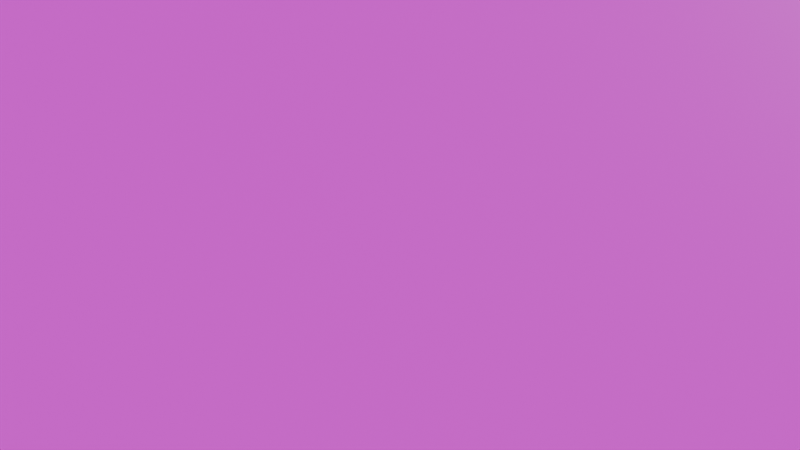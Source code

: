 # Source: ProceduralTerrain.blend  (saved by Blender 4.5.90; exported with 4.5.12 LTS)
import bpy
from mathutils import Matrix  # noqa: F401  (used for matrix-valued properties, if any)

bpy.ops.wm.read_factory_settings(use_empty=True)
scene = bpy.context.scene
scene.name = 'Scene'

# ---- collections
col_collection = bpy.data.collections.new('Collection'); scene.collection.children.link(col_collection)

# ---- images (referenced by path relative to the original .blend; pixels are not part of the script)
import os
ASSET_DIR = os.environ.get("B2B_ASSET_DIR", "")  # directory of the original .blend (textures are referenced by path, not embedded)
HERE = os.path.dirname(os.path.abspath(__file__))  # packed textures are extracted next to this script under _unpacked/

def load_image(name, relpath, width, height, colorspace="sRGB"):
    """Load a texture the original file referenced (path relative to the .blend, or extracted next to this script)."""
    p = next((c for c in (os.path.join(HERE, relpath), os.path.join(ASSET_DIR, relpath)) if relpath and os.path.exists(c)), "")
    if p:
        img = bpy.data.images.load(p, check_existing=True)
        img.name = name
    else:  # same state as the original file: an image datablock whose file is absent (Cycles renders it pink)
        img = bpy.data.images.new(name, width, height)
        img.source = "FILE"
        img.filepath = "//" + (relpath or name)
    img.colorspace_settings.name = colorspace
    return img
img_rocks024s_1k_png_displacement_png = load_image('Rocks024S_1K-PNG_Displacement.png', 'Rocks024S_1K-PNG/Rocks024S_1K-PNG_Displacement.png', 1024, 1024, 'Non-Color')
img_rocks024s_1k_png_color_png = load_image('Rocks024S_1K-PNG_Color.png', 'Rocks024S_1K-PNG/Rocks024S_1K-PNG_Color.png', 1024, 1024, 'sRGB')
img_rocks024s_1k_png_roughness_png = load_image('Rocks024S_1K-PNG_Roughness.png', 'Rocks024S_1K-PNG/Rocks024S_1K-PNG_Roughness.png', 1024, 1024, 'Non-Color')
img_rocks024s_1k_png_normalgl_png = load_image('Rocks024S_1K-PNG_NormalGL.png', 'Rocks024S_1K-PNG/Rocks024S_1K-PNG_NormalGL.png', 1024, 1024, 'Non-Color')
img_rocks024s_1k_png_ambientocclusion_png = load_image('Rocks024S_1K-PNG_AmbientOcclusion.png', 'Rocks024S_1K-PNG/Rocks024S_1K-PNG_AmbientOcclusion.png', 1024, 1024, 'Non-Color')
img_ground079s_1k_png_color_png = load_image('Ground079S_1K-PNG_Color.png', 'Ground079S_1K-PNG/Ground079S_1K-PNG_Color.png', 1024, 1024, 'sRGB')
img_ground079s_1k_png_displacement_png = load_image('Ground079S_1K-PNG_Displacement.png', 'Ground079S_1K-PNG/Ground079S_1K-PNG_Displacement.png', 1024, 1024, 'sRGB')
img_ground079s_1k_png_ambientocclusion_png = load_image('Ground079S_1K-PNG_AmbientOcclusion.png', 'Ground079S_1K-PNG/Ground079S_1K-PNG_AmbientOcclusion.png', 1024, 1024, 'sRGB')
img_ground072_1k_png_displacement_png = load_image('Ground072_1K-PNG_Displacement.png', 'Ground072_1K-PNG/Ground072_1K-PNG_Displacement.png', 1024, 1024, 'Non-Color')
img_ground072_1k_png_color_png = load_image('Ground072_1K-PNG_Color.png', 'Ground072_1K-PNG/Ground072_1K-PNG_Color.png', 1024, 1024, 'sRGB')
img_ground072_1k_png_roughness_png = load_image('Ground072_1K-PNG_Roughness.png', 'Ground072_1K-PNG/Ground072_1K-PNG_Roughness.png', 1024, 1024, 'Non-Color')
img_ground072_1k_png_normalgl_png = load_image('Ground072_1K-PNG_NormalGL.png', 'Ground072_1K-PNG/Ground072_1K-PNG_NormalGL.png', 1024, 1024, 'Non-Color')
img_ground072_1k_png_ambientocclusion_png = load_image('Ground072_1K-PNG_AmbientOcclusion.png', 'Ground072_1K-PNG/Ground072_1K-PNG_AmbientOcclusion.png', 1024, 1024, 'Non-Color')

# ---- materials (node trees are filled in below, after node groups)
mat_terrain = bpy.data.materials.new('Terrain')

# ---- material node trees
mat_terrain.use_nodes = True; mat_terrain.node_tree.nodes.clear()
_N = mat_terrain.node_tree.nodes; _L = mat_terrain.node_tree.links
n0 = _N.new('ShaderNodeBsdfPrincipled'); n0.name = 'Principled BSDF'; n0.location = (-80, 100)
n1 = _N.new('ShaderNodeOutputMaterial'); n1.name = 'Material Output'; n1.location = (2279, 3)
n2 = _N.new('ShaderNodeTexImage'); n2.name = 'Image Texture'; n2.location = (85, -876)
n2.label = 'Displacement'
n2.image = img_rocks024s_1k_png_displacement_png
n3 = _N.new('ShaderNodeTexImage'); n3.name = 'Image Texture.001'; n3.location = (85, -316)
n3.label = 'Base Color'
n3.image = img_rocks024s_1k_png_color_png
n4 = _N.new('ShaderNodeTexImage'); n4.name = 'Image Texture.002'; n4.location = (85, -596)
n4.label = 'Roughness'
n4.image = img_rocks024s_1k_png_roughness_png
n5 = _N.new('ShaderNodeTexImage'); n5.name = 'Image Texture.003'; n5.location = (85, -1156)
n5.label = 'Normal'
n5.image = img_rocks024s_1k_png_normalgl_png
n6 = _N.new('ShaderNodeNormalMap'); n6.name = 'Normal Map'; n6.location = (-450, -820)
n7 = _N.new('ShaderNodeTexImage'); n7.name = 'Image Texture.004'; n7.location = (85, -36)
n7.label = 'Ambient Occlusion'
n7.image = img_rocks024s_1k_png_ambientocclusion_png
n8 = _N.new('ShaderNodeMapping'); n8.name = 'Mapping'; n8.location = (230, -36)
n8.inputs[3].default_value = (6.9, 7.9, 1.0)
n9 = _N.new('NodeReroute'); n9.name = 'Reroute'; n9.location = (35, -673)
n9.width = 10
n9.socket_idname = 'NodeSocketVector'
n10 = _N.new('ShaderNodeTexCoord'); n10.name = 'Texture Coordinate'; n10.location = (30, -36)
n11 = _N.new('NodeFrame'); n11.name = 'Frame'; n11.location = (-1889, -256)
n11.label = 'Mapping'
n11.width = 400
n12 = _N.new('NodeFrame'); n12.name = 'Frame.001'; n12.location = (-835, 336)
n12.label = 'Textures'
n12.width = 355
n13 = _N.new('ShaderNodeBump'); n13.name = 'Bump'; n13.location = (-260, -443)
n13.inputs[1].default_value = 2.501
n14 = _N.new('ShaderNodeBsdfPrincipled'); n14.name = 'Principled BSDF.001'; n14.location = (-108, -1416)
n15 = _N.new('ShaderNodeTexImage'); n15.name = 'Image Texture.005'; n15.location = (85, -876)
n15.label = 'Displacement'
n15.image = img_rocks024s_1k_png_displacement_png
n16 = _N.new('ShaderNodeTexImage'); n16.name = 'Image Texture.006'; n16.location = (85, -316)
n16.label = 'Base Color'
n16.image = img_ground079s_1k_png_color_png
n17 = _N.new('ShaderNodeTexImage'); n17.name = 'Image Texture.007'; n17.location = (85, -596)
n17.label = 'Roughness'
n17.image = img_ground079s_1k_png_displacement_png
n18 = _N.new('ShaderNodeTexImage'); n18.name = 'Image Texture.008'; n18.location = (85, -1156)
n18.label = 'Normal'
n18.image = img_rocks024s_1k_png_normalgl_png
n19 = _N.new('ShaderNodeNormalMap'); n19.name = 'Normal Map.001'; n19.location = (-478, -2336)
n20 = _N.new('ShaderNodeTexImage'); n20.name = 'Image Texture.009'; n20.location = (85, -36)
n20.label = 'Ambient Occlusion'
n20.image = img_ground079s_1k_png_ambientocclusion_png
n21 = _N.new('ShaderNodeMapping'); n21.name = 'Mapping.001'; n21.location = (230, -36)
n22 = _N.new('NodeReroute'); n22.name = 'Reroute.001'; n22.location = (35, -673)
n22.width = 10
n22.socket_idname = 'NodeSocketVector'
n23 = _N.new('ShaderNodeTexCoord'); n23.name = 'Texture Coordinate.001'; n23.location = (30, -36)
n24 = _N.new('NodeFrame'); n24.name = 'Frame.002'; n24.location = (-1508, -1380)
n24.label = 'Mapping'
n24.width = 400
n25 = _N.new('NodeFrame'); n25.name = 'Frame.003'; n25.location = (-863, -1180)
n25.label = 'Textures'
n25.width = 355
n26 = _N.new('ShaderNodeBump'); n26.name = 'Bump.001'; n26.location = (-288, -1959)
n27 = _N.new('ShaderNodeMixShader'); n27.name = 'Mix Shader'; n27.location = (1466, -51)
n28 = _N.new('ShaderNodeTexNoise'); n28.name = 'Noise Texture'; n28.location = (1484, 689)
n28.inputs[2].default_value = 5.7
n28.inputs[3].default_value = 5.3
n28.inputs[8].default_value = 1.2
n29 = _N.new('ShaderNodeValToRGB'); n29.name = 'Color Ramp'; n29.location = (1758, 485)
while len(n29.color_ramp.elements) > 1: n29.color_ramp.elements.remove(n29.color_ramp.elements[-1])
n29.color_ramp.elements[0].position = 0.4136; n29.color_ramp.elements[0].color = (0.0, 0.0, 0.0, 1.0)
_e = n29.color_ramp.elements.new(0.7364); _e.color = (1.0, 1.0, 1.0, 1.0)
n30 = _N.new('ShaderNodeBsdfPrincipled'); n30.name = 'Principled BSDF.002'; n30.location = (40, -3033)
n31 = _N.new('ShaderNodeTexImage'); n31.name = 'Image Texture.010'; n31.location = (85, -876)
n31.label = 'Displacement'
n31.image = img_ground072_1k_png_displacement_png
n32 = _N.new('ShaderNodeTexImage'); n32.name = 'Image Texture.011'; n32.location = (85, -316)
n32.label = 'Base Color'
n32.image = img_ground072_1k_png_color_png
n33 = _N.new('ShaderNodeTexImage'); n33.name = 'Image Texture.012'; n33.location = (85, -596)
n33.label = 'Roughness'
n33.image = img_ground072_1k_png_roughness_png
n34 = _N.new('ShaderNodeTexImage'); n34.name = 'Image Texture.013'; n34.location = (85, -1156)
n34.label = 'Normal'
n34.image = img_ground072_1k_png_normalgl_png
n35 = _N.new('ShaderNodeNormalMap'); n35.name = 'Normal Map.002'; n35.location = (-330, -3904)
n36 = _N.new('ShaderNodeTexImage'); n36.name = 'Image Texture.014'; n36.location = (85, -36)
n36.label = 'Ambient Occlusion'
n36.image = img_ground072_1k_png_ambientocclusion_png
n37 = _N.new('ShaderNodeMapping'); n37.name = 'Mapping.002'; n37.location = (230, -36)
n38 = _N.new('NodeReroute'); n38.name = 'Reroute.002'; n38.location = (35, -151)
n38.width = 10
n38.socket_idname = 'NodeSocketVector'
n39 = _N.new('ShaderNodeTexCoord'); n39.name = 'Texture Coordinate.002'; n39.location = (30, -36)
n40 = _N.new('NodeFrame'); n40.name = 'Frame.004'; n40.location = (-1360, -2948)
n40.label = 'Mapping'
n40.width = 400
n41 = _N.new('NodeFrame'); n41.name = 'Frame.005'; n41.location = (-715, -2748)
n41.label = 'Textures'
n41.width = 355
n42 = _N.new('ShaderNodeBump'); n42.name = 'Bump.002'; n42.location = (-140, -3559)
n43 = _N.new('ShaderNodeMixShader'); n43.name = 'Mix Shader.001'; n43.location = (1944, -102)
n44 = _N.new('ShaderNodeValToRGB'); n44.name = 'Color Ramp.001'; n44.location = (1024, 282)
while len(n44.color_ramp.elements) > 1: n44.color_ramp.elements.remove(n44.color_ramp.elements[-1])
n44.color_ramp.elements[0].position = 0.5545; n44.color_ramp.elements[0].color = (0.0, 0.0, 0.0, 1.0)
_e = n44.color_ramp.elements.new(0.6773); _e.color = (1.0, 1.0, 1.0, 1.0)
n45 = _N.new('ShaderNodeTexVoronoi'); n45.name = 'Voronoi Texture'; n45.location = (783, 346)
n45.inputs[2].default_value = 8.4
n45.inputs[3].default_value = 0.9
n45.inputs[4].default_value = 0.7917
n45.inputs[5].default_value = 2.5
n2.parent = n12
n3.parent = n12
n4.parent = n12
n5.parent = n12
n7.parent = n12
n8.parent = n11
n9.parent = n12
n10.parent = n11
n15.parent = n25
n16.parent = n25
n17.parent = n25
n18.parent = n25
n20.parent = n25
n21.parent = n24
n22.parent = n25
n23.parent = n24
n31.parent = n41
n32.parent = n41
n33.parent = n41
n34.parent = n41
n36.parent = n41
n37.parent = n40
n38.parent = n41
n39.parent = n40
_L.new(n3.outputs[0], n0.inputs[0])
_L.new(n4.outputs[0], n0.inputs[2])
_L.new(n5.outputs[0], n6.inputs[1])
_L.new(n13.outputs[0], n0.inputs[5])
_L.new(n9.outputs[0], n7.inputs[0])
_L.new(n9.outputs[0], n3.inputs[0])
_L.new(n9.outputs[0], n4.inputs[0])
_L.new(n9.outputs[0], n2.inputs[0])
_L.new(n9.outputs[0], n5.inputs[0])
_L.new(n8.outputs[0], n9.inputs[0])
_L.new(n10.outputs[2], n8.inputs[0])
_L.new(n6.outputs[0], n13.inputs[4])
_L.new(n2.outputs[1], n13.inputs[3])
_L.new(n16.outputs[0], n14.inputs[0])
_L.new(n17.outputs[0], n14.inputs[2])
_L.new(n18.outputs[0], n19.inputs[1])
_L.new(n26.outputs[0], n14.inputs[5])
_L.new(n22.outputs[0], n20.inputs[0])
_L.new(n22.outputs[0], n16.inputs[0])
_L.new(n22.outputs[0], n17.inputs[0])
_L.new(n22.outputs[0], n15.inputs[0])
_L.new(n22.outputs[0], n18.inputs[0])
_L.new(n21.outputs[0], n22.inputs[0])
_L.new(n23.outputs[2], n21.inputs[0])
_L.new(n19.outputs[0], n26.inputs[4])
_L.new(n15.outputs[1], n26.inputs[3])
_L.new(n0.outputs[0], n27.inputs[1])
_L.new(n14.outputs[0], n27.inputs[2])
_L.new(n28.outputs[0], n29.inputs[0])
_L.new(n32.outputs[0], n30.inputs[0])
_L.new(n33.outputs[0], n30.inputs[2])
_L.new(n34.outputs[0], n35.inputs[1])
_L.new(n42.outputs[0], n30.inputs[5])
_L.new(n38.outputs[0], n36.inputs[0])
_L.new(n38.outputs[0], n32.inputs[0])
_L.new(n38.outputs[0], n33.inputs[0])
_L.new(n38.outputs[0], n31.inputs[0])
_L.new(n38.outputs[0], n34.inputs[0])
_L.new(n37.outputs[0], n38.inputs[0])
_L.new(n39.outputs[2], n37.inputs[0])
_L.new(n35.outputs[0], n42.inputs[4])
_L.new(n31.outputs[1], n42.inputs[3])
_L.new(n30.outputs[0], n43.inputs[1])
_L.new(n27.outputs[0], n43.inputs[2])
_L.new(n43.outputs[0], n1.inputs[0])
_L.new(n45.outputs[0], n44.inputs[0])
_L.new(n29.outputs[0], n43.inputs[0])
_L.new(n44.outputs[0], n27.inputs[0])
n1.is_active_output = True

# ---- world
world_world = bpy.data.worlds.new('World'); scene.world = world_world
world_world.use_nodes = True; world_world.node_tree.nodes.clear()
_N = world_world.node_tree.nodes; _L = world_world.node_tree.links
n0 = _N.new('ShaderNodeOutputWorld'); n0.name = 'World Output'; n0.location = (200, 100)
n1 = _N.new('ShaderNodeBackground'); n1.name = 'Background'; n1.location = (-200, 100)
n1.inputs[0].default_value = (0.05088, 0.05088, 0.05088, 1.0)
_L.new(n1.outputs[0], n0.inputs[0])
n0.is_active_output = True
world_world.color = (0.05088, 0.05088, 0.05088)
world_world.sun_shadow_jitter_overblur = 0.0

# ---- cameras
cam_camera = bpy.data.cameras.new('Camera')
cam_camera.clip_end = 100.0
cam_camera.ortho_scale = 7.314

# ---- lights
light_light = bpy.data.lights.new('Light', 'SUN')
light_light.exposure = -1.233
light_light.angle = 0.0
light_light.shadow_soft_size = 0.1
light_light.shadow_cascade_max_distance = 1000.0

# ---- meshes
me_plane = bpy.data.meshes.new('Plane')
me_plane.from_pydata([(-13.79, -13.79, 0.0), (13.79, -13.79, 0.0), (-13.79, 13.79, 0.0), (13.79, 13.79, 0.0)], [], [(0, 1, 3, 2)])
_uv = me_plane.uv_layers.new(name='UVMap')
_uv.uv.foreach_set('vector', [0.0, 0.0, 1.0, 0.0, 1.0, 1.0, 0.0, 1.0])
me_plane.materials.append(mat_terrain)
me_plane.update()

# ---- objects
ob_light = bpy.data.objects.new('Light', light_light)
ob_camera = bpy.data.objects.new('Camera', cam_camera)
ob_plane = bpy.data.objects.new('Plane', me_plane)

# ---- transforms, parenting, visibility, modifiers, constraints
ob_light.location = (4.076, 1.005, 5.904)
ob_light.rotation_euler = (0.6503, 0.05522, 1.866)
ob_light.lock_rotations_4d = False
ob_light.empty_display_type = 'ARROWS'
ob_light.color = (0.0, 0.0, 0.0, 0.0)
ob_light.lineart.crease_threshold = 0.0
ob_camera.location = (7.359, -6.926, 4.958)
ob_camera.rotation_euler = (1.109, 0.0, 0.8149)
ob_camera.lock_rotations_4d = False
ob_camera.empty_display_type = 'ARROWS'
ob_camera.color = (0.0, 0.0, 0.0, 0.0)
ob_camera.display_type = 'WIRE'
ob_camera.lineart.crease_threshold = 0.0
ob_plane.location = (0.0, 0.0, 0.0)

# ---- collection membership
col_collection.objects.link(ob_light)
col_collection.objects.link(ob_camera)
col_collection.objects.link(ob_plane)

# ---- scene / render settings (as saved in the file)
scene.camera = ob_camera
scene.frame_start = 1; scene.frame_end = 250; scene.frame_set(1)
scene.render.engine = 'BLENDER_EEVEE_NEXT'
bpy.context.view_layer.update()
